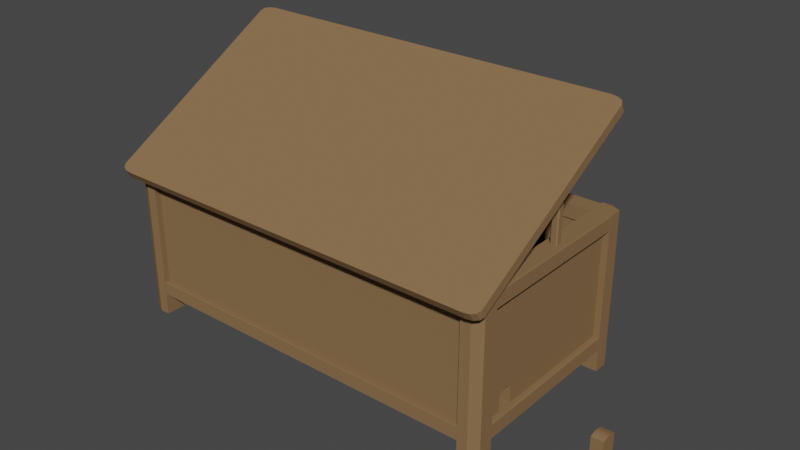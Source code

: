 # Source: chest.blend  (saved by Blender 2.83.21; exported with 4.5.12 LTS)
import bpy
from mathutils import Matrix  # noqa: F401  (used for matrix-valued properties, if any)

bpy.ops.wm.read_factory_settings(use_empty=True)
scene = bpy.context.scene
scene.name = 'Scene'

# ---- collections
col_collection = bpy.data.collections.new('Collection'); scene.collection.children.link(col_collection)

# ---- materials (node trees are filled in below, after node groups)
mat_chestmat = bpy.data.materials.new('chestMat')
mat_chestmat.use_transparent_shadow = False

# ---- material node trees
mat_chestmat.use_nodes = True; mat_chestmat.node_tree.nodes.clear()
_N = mat_chestmat.node_tree.nodes; _L = mat_chestmat.node_tree.links
n0 = _N.new('ShaderNodeBsdfPrincipled'); n0.name = 'Principled BSDF'; n0.location = (10, 300)
n0.distribution = 'GGX'
n0.subsurface_method = 'BURLEY'
n0.inputs[0].default_value = (0.2396, 0.1447, 0.07158, 1.0)
n0.inputs[3].default_value = 1.45
n0.inputs[13].default_value = 0.0
n0.inputs[27].default_value = (0.0, 0.0, 0.0, 1.0)
n0.inputs[28].default_value = 1.0
n1 = _N.new('ShaderNodeOutputMaterial'); n1.name = 'Material Output'; n1.location = (300, 300)
_L.new(n0.outputs[0], n1.inputs[0])
n1.is_active_output = True

# ---- world
world_world = bpy.data.worlds.new('World'); scene.world = world_world
world_world.use_nodes = True; world_world.node_tree.nodes.clear()
_N = world_world.node_tree.nodes; _L = world_world.node_tree.links
n0 = _N.new('ShaderNodeOutputWorld'); n0.name = 'World Output'; n0.location = (300, 300)
n1 = _N.new('ShaderNodeBackground'); n1.name = 'Background'; n1.location = (10, 300)
n1.inputs[0].default_value = (0.05088, 0.05088, 0.05088, 1.0)
_L.new(n1.outputs[0], n0.inputs[0])
n0.is_active_output = True
world_world.color = (0.05088, 0.05088, 0.05088)
world_world.use_sun_shadow = False
world_world.sun_shadow_jitter_overblur = 0.0

# ---- meshes
me_cube_003 = bpy.data.meshes.new('Cube.003')
me_cube_003.from_pydata([], [], [])
_uv = me_cube_003.uv_layers.new(name='UVMap')
_uv.uv.foreach_set('vector', [])
me_cube_003.materials.append(mat_chestmat)
me_cube_003.use_remesh_fix_poles = True
me_cube_003.use_remesh_preserve_attributes = False
me_cube_003.use_mirror_vertex_groups = False
me_cube_003.update()
me_cube_026 = bpy.data.meshes.new('Cube.026')
me_cube_026.from_pydata([(1.0, -1.0, -1.0), (0.9423, -0.8742, -0.5505), (1.0, -0.6672, 0.6428), (0.9423, -0.6672, 0.6428), (1.0, -0.6672, -0.2637), (0.9423, -0.6672, -0.2637)], [], [(5, 2, 4), (5, 3, 2), (1, 3, 5), (0, 4, 2)])
_uv = me_cube_026.uv_layers.new(name='UVMap')
_uv.uv.foreach_set('vector', [0.375, 0.9595, 0.625, 0.7835, 0.375, 0.7835, 0.375, 0.9595, 0.625, 0.9595, 0.625, 0.7835, 0.625, 0.75, 0.625, 0.7204, 0.625, 0.7204, 0.375, 0.75, 0.4013, 0.7084, 0.4337, 0.7084])
me_cube_026.materials.append(mat_chestmat)
me_cube_026.use_remesh_fix_poles = True
me_cube_026.use_remesh_preserve_attributes = False
me_cube_026.use_mirror_vertex_groups = False
me_cube_026.update()
me_cube_027 = bpy.data.meshes.new('Cube.027')
me_cube_027.from_pydata([(1.0, -0.5032, 0.6428), (0.9423, -0.5032, 0.6428), (1.0, -0.5032, -0.2637), (0.9423, -0.5032, -0.2637), (1.0, 1.0, -1.0), (0.9423, 0.8742, -0.5505), (1.0, -0.5032, 0.6428), (0.9423, -0.5032, 0.6428), (1.0, -0.5032, -0.2637), (0.9423, -0.5032, -0.2637)], [], [(2, 1, 3), (2, 0, 1), (4, 6, 8), (5, 9, 7)])
_uv = me_cube_027.uv_layers.new(name='UVMap')
_uv.uv.foreach_set('vector', [0.375, 0.4665, 0.625, 0.2905, 0.375, 0.2905, 0.375, 0.4665, 0.625, 0.4665, 0.625, 0.2905, 0.375, 0.5, 0.4337, 0.6879, 0.4013, 0.6879, 0.625, 0.5, 0.625, 0.6969, 0.625, 0.6969])
me_cube_027.materials.append(mat_chestmat)
me_cube_027.use_remesh_fix_poles = True
me_cube_027.use_remesh_preserve_attributes = False
me_cube_027.use_mirror_vertex_groups = False
me_cube_027.update()
me_cube_028 = bpy.data.meshes.new('Cube.028')
me_cube_028.from_pydata([(0.9423, 0.8742, -0.5505), (0.9423, -0.536, 0.6957), (0.9423, -0.5196, 0.6703), (0.9423, -0.5032, 0.6428), (1.0, -1.0, 6.0), (1.0, 1.0, -1.0), (1.0, 1.0, 6.0), (0.9423, 0.8742, 6.0), (0.9423, -0.8742, 6.0), (0.9423, 0.8742, -0.5505), (1.0, -0.5852, 0.7364), (0.9423, -0.5852, 0.7364), (1.0, -0.5688, 0.7311), (0.9423, -0.5688, 0.7311), (1.0, -0.5524, 0.7168), (0.9423, -0.5524, 0.7168), (1.0, -0.536, 0.6957), (0.9423, -0.536, 0.6957), (1.0, -0.5196, 0.6703), (1.0, -0.5032, 0.6428)], [], [(1, 0, 2), (0, 3, 2), (8, 7, 11), (7, 9, 17), (7, 17, 15), (7, 15, 13), (7, 13, 11), (5, 6, 19), (6, 4, 10), (16, 6, 14), (18, 19, 6), (16, 18, 6), (14, 6, 12), (12, 6, 10)])
_uv = me_cube_028.uv_layers.new(name='UVMap')
_uv.uv.foreach_set('vector', [0.625, 0.7016, 0.625, 0.5, 0.625, 0.6993, 0.625, 0.5, 0.625, 0.6969, 0.625, 0.6993, 0.625, 0.75, 0.625, 0.5, 0.625, 0.7087, 0.625, 0.5, 0.625, 0.5, 0.625, 0.7016, 0.625, 0.5, 0.625, 0.7016, 0.625, 0.704, 0.625, 0.5, 0.625, 0.704, 0.625, 0.7063, 0.625, 0.5, 0.625, 0.7063, 0.625, 0.7087, 0.375, 0.5, 0.625, 0.5, 0.4337, 0.6879, 0.625, 0.5, 0.625, 0.75, 0.437, 0.6981, 0.4356, 0.692, 0.625, 0.5, 0.4363, 0.694, 0.4347, 0.6899, 0.4337, 0.6879, 0.625, 0.5, 0.4356, 0.692, 0.4347, 0.6899, 0.625, 0.5, 0.4363, 0.694, 0.625, 0.5, 0.4368, 0.6961, 0.4368, 0.6961, 0.625, 0.5, 0.437, 0.6981])
me_cube_028.materials.append(mat_chestmat)
me_cube_028.use_remesh_fix_poles = True
me_cube_028.use_remesh_preserve_attributes = False
me_cube_028.use_mirror_vertex_groups = False
me_cube_028.update()
me_cube_029 = bpy.data.meshes.new('Cube.029')
me_cube_029.from_pydata([], [], [])
_uv = me_cube_029.uv_layers.new(name='UVMap')
_uv.uv.foreach_set('vector', [])
me_cube_029.materials.append(mat_chestmat)
me_cube_029.use_remesh_fix_poles = True
me_cube_029.use_remesh_preserve_attributes = False
me_cube_029.use_mirror_vertex_groups = False
me_cube_029.update()
me_cube_030 = bpy.data.meshes.new('Cube.030')
me_cube_030.from_pydata([(-1.0, -1.0, -1.0), (-1.0, 1.0, -1.0), (1.0, -1.0, -1.0), (1.0, 1.0, -1.0), (-0.9423, -0.8742, -0.5505), (-0.9423, 0.8742, -0.5505), (0.9423, 0.8742, -0.5505), (0.9423, -0.8742, -0.5505)], [], [(3, 0, 1), (5, 7, 6), (3, 2, 0), (5, 4, 7)])
_uv = me_cube_030.uv_layers.new(name='UVMap')
_uv.uv.foreach_set('vector', [0.375, 0.5, 0.125, 0.75, 0.125, 0.5, 0.875, 0.5, 0.625, 0.75, 0.625, 0.5, 0.375, 0.5, 0.375, 0.75, 0.125, 0.75, 0.875, 0.5, 0.875, 0.75, 0.625, 0.75])
me_cube_030.materials.append(mat_chestmat)
me_cube_030.use_remesh_fix_poles = True
me_cube_030.use_remesh_preserve_attributes = False
me_cube_030.use_mirror_vertex_groups = False
me_cube_030.update()
me_cube_031 = bpy.data.meshes.new('Cube.031')
me_cube_031.from_pydata([(1.0, -1.0, -1.0), (1.0, 1.0, -1.0), (0.9423, 0.8742, -0.5505), (0.9423, -0.8742, -0.5505), (1.0, -0.5032, -0.2637), (0.9423, -0.5032, -0.2637), (1.0, -0.6672, -0.2637), (0.9423, -0.6672, -0.2637), (1.0, -0.5688, -0.2637), (0.9423, -0.5688, -0.2637), (1.0, -0.5524, -0.2637), (0.9423, -0.5524, -0.2637), (1.0, -0.5852, -0.2637), (0.9423, -0.5852, -0.2637), (1.0, -0.5196, -0.2637), (0.9423, -0.5196, -0.2637), (1.0, -0.536, -0.2637), (0.9423, -0.536, -0.2637), (1.0, -0.6344, -0.2637), (0.9423, -0.6344, -0.2637), (1.0, -0.6016, -0.2637), (0.9423, -0.6016, -0.2637), (1.0, -0.618, -0.2637), (0.9423, -0.618, -0.2637), (1.0, -0.6508, -0.2637), (0.9423, -0.6508, -0.2637), (0.93, 0.861, -0.979), (0.93, -0.861, -0.979), (0.93, 0.861, -0.2638), (1.018, 0.861, -0.979), (1.031, 0.861, -0.966), (1.018, -0.861, -0.979), (1.031, -0.861, -0.966), (1.031, -0.861, -0.2768), (1.018, -0.861, -0.2638), (1.031, 0.861, -0.2768), (1.018, 0.861, -0.2638), (0.93, -0.861, -0.2638)], [], [(8, 0, 10), (20, 13, 21), (10, 17, 11), (14, 5, 15), (19, 22, 23), (12, 9, 13), (3, 9, 11), (8, 11, 9), (23, 20, 21), (16, 15, 17), (7, 24, 25), (25, 18, 19), (14, 16, 0), (16, 10, 0), (14, 0, 4), (1, 4, 0), (6, 0, 24), (24, 0, 18), (22, 18, 0), (22, 0, 20), (8, 12, 0), (12, 20, 0), (20, 12, 13), (10, 16, 17), (14, 4, 5), (19, 18, 22), (12, 8, 9), (25, 19, 3), (19, 23, 3), (3, 7, 25), (5, 2, 3), (11, 17, 3), (17, 15, 3), (15, 5, 3), (21, 13, 3), (13, 9, 3), (3, 23, 21), (8, 10, 11), (23, 22, 20), (16, 14, 15), (7, 6, 24), (25, 24, 18), (27, 26, 29, 31), (37, 28, 26, 27), (30, 32, 31, 29), (32, 30, 35, 33), (33, 35, 36, 34), (34, 36, 28, 37)])
_uv = me_cube_031.uv_layers.new(name='UVMap')
_uv.uv.foreach_set('vector', [0.4013, 0.6961, 0.375, 0.75, 0.4013, 0.694, 0.3415, 0.65, 0.1655, 0.625, 0.1655, 0.65, 0.3415, 0.575, 0.1655, 0.55, 0.1655, 0.575, 0.3415, 0.525, 0.1655, 0.5, 0.1655, 0.525, 0.1655, 0.7, 0.3415, 0.675, 0.1655, 0.675, 0.3415, 0.625, 0.1655, 0.6, 0.1655, 0.625, 0.625, 0.75, 0.625, 0.7063, 0.625, 0.704, 0.3415, 0.6, 0.1655, 0.575, 0.1655, 0.6, 0.1655, 0.675, 0.3415, 0.65, 0.1655, 0.65, 0.3415, 0.55, 0.1655, 0.525, 0.1655, 0.55, 0.1655, 0.75, 0.3415, 0.725, 0.1655, 0.725, 0.1655, 0.725, 0.3415, 0.7, 0.1655, 0.7, 0.4013, 0.6899, 0.4013, 0.692, 0.375, 0.75, 0.4013, 0.692, 0.4013, 0.694, 0.375, 0.75, 0.4013, 0.6899, 0.375, 0.75, 0.4013, 0.6879, 0.375, 0.5, 0.4013, 0.6879, 0.375, 0.75, 0.4013, 0.7084, 0.375, 0.75, 0.4013, 0.7063, 0.4013, 0.7063, 0.375, 0.75, 0.4013, 0.7043, 0.4013, 0.7022, 0.4013, 0.7043, 0.375, 0.75, 0.4013, 0.7022, 0.375, 0.75, 0.4013, 0.7002, 0.4013, 0.6961, 0.4013, 0.6981, 0.375, 0.75, 0.4013, 0.6981, 0.4013, 0.7002, 0.375, 0.75, 0.3415, 0.65, 0.3415, 0.625, 0.1655, 0.625, 0.3415, 0.575, 0.3415, 0.55, 0.1655, 0.55, 0.3415, 0.525, 0.3415, 0.5, 0.1655, 0.5, 0.1655, 0.7, 0.3415, 0.7, 0.3415, 0.675, 0.3415, 0.625, 0.3415, 0.6, 0.1655, 0.6, 0.625, 0.7181, 0.625, 0.7157, 0.625, 0.75, 0.625, 0.7157, 0.625, 0.7134, 0.625, 0.75, 0.625, 0.75, 0.625, 0.7204, 0.625, 0.7181, 0.625, 0.6969, 0.625, 0.5, 0.625, 0.75, 0.625, 0.704, 0.625, 0.7016, 0.625, 0.75, 0.625, 0.7016, 0.625, 0.6993, 0.625, 0.75, 0.625, 0.6993, 0.625, 0.6969, 0.625, 0.75, 0.625, 0.711, 0.625, 0.7087, 0.625, 0.75, 0.625, 0.7087, 0.625, 0.7063, 0.625, 0.75, 0.625, 0.75, 0.625, 0.7134, 0.625, 0.711, 0.3415, 0.6, 0.3415, 0.575, 0.1655, 0.575, 0.1655, 0.675, 0.3415, 0.675, 0.3415, 0.65, 0.3415, 0.55, 0.3415, 0.525, 0.1655, 0.525, 0.1655, 0.75, 0.3415, 0.75, 0.3415, 0.725, 0.1655, 0.725, 0.3415, 0.725, 0.3415, 0.7, 0.625, 0.5, 0.875, 0.5, 0.875, 0.7178, 0.625, 0.7178, 0.375, 0.25, 0.625, 0.25, 0.625, 0.5, 0.375, 0.5, 0.625, 0.7546, 0.375, 0.7546, 0.375, 0.75, 0.625, 0.75, 0.375, 0.7546, 0.625, 0.7546, 0.625, 0.9954, 0.375, 0.9954, 0.375, 0.9954, 0.625, 0.9954, 0.625, 1.0, 0.375, 1.0, 0.375, 0.5322, 0.625, 0.5322, 0.625, 0.75, 0.375, 0.75])
me_cube_031.materials.append(mat_chestmat)
me_cube_031.use_remesh_fix_poles = True
me_cube_031.use_remesh_preserve_attributes = False
me_cube_031.use_mirror_vertex_groups = False
me_cube_031.update()
me_cube_032 = bpy.data.meshes.new('Cube.032')
me_cube_032.from_pydata([(-1.0, 1.0, -1.0), (-1.0, 1.0, 6.0), (1.0, 1.0, -1.0), (1.0, 1.0, 6.0), (-0.9423, 0.8742, 6.0), (0.9423, 0.8742, 6.0), (-0.9423, 0.8742, -0.5505), (0.9423, 0.8742, -0.5505)], [], [(1, 2, 0), (4, 7, 5), (1, 3, 2), (4, 6, 7)])
_uv = me_cube_032.uv_layers.new(name='UVMap')
_uv.uv.foreach_set('vector', [0.625, 0.25, 0.375, 0.5, 0.375, 0.25, 0.625, 0.25, 0.625, 0.5, 0.625, 0.5, 0.625, 0.25, 0.625, 0.5, 0.375, 0.5, 0.625, 0.25, 0.625, 0.25, 0.625, 0.5])
me_cube_032.materials.append(mat_chestmat)
me_cube_032.use_remesh_fix_poles = True
me_cube_032.use_remesh_preserve_attributes = False
me_cube_032.use_mirror_vertex_groups = False
me_cube_032.update()
me_cube_033 = bpy.data.meshes.new('Cube.033')
me_cube_033.from_pydata([(-1.0, -1.0, -1.0), (-1.0, -1.0, 6.0), (-1.0, 1.0, -1.0), (-1.0, 1.0, 6.0), (-0.9423, -0.8742, 6.0), (-0.9423, 0.8742, 6.0), (-0.9423, -0.8742, -0.5505), (-0.9423, 0.8742, -0.5505)], [], [(1, 2, 0), (4, 7, 5), (1, 3, 2), (4, 6, 7)])
_uv = me_cube_033.uv_layers.new(name='UVMap')
_uv.uv.foreach_set('vector', [0.625, 0.0, 0.375, 0.25, 0.375, 0.0, 0.625, 0.0, 0.625, 0.25, 0.625, 0.25, 0.625, 0.0, 0.625, 0.25, 0.375, 0.25, 0.625, 0.0, 0.625, 0.0, 0.625, 0.25])
me_cube_033.materials.append(mat_chestmat)
me_cube_033.use_remesh_fix_poles = True
me_cube_033.use_remesh_preserve_attributes = False
me_cube_033.use_mirror_vertex_groups = False
me_cube_033.update()
me_cube_034 = bpy.data.meshes.new('Cube.034')
me_cube_034.from_pydata([(-1.0, -1.0, -1.0), (-1.0, -1.0, 6.0), (1.0, -1.0, -1.0), (1.0, -1.0, 6.0), (-0.9423, -0.8742, 6.0), (0.9423, -0.8742, 6.0), (-0.9423, -0.8742, -0.5505), (0.9423, -0.8742, -0.5505)], [], [(3, 0, 2), (5, 6, 4), (3, 1, 0), (5, 7, 6)])
_uv = me_cube_034.uv_layers.new(name='UVMap')
_uv.uv.foreach_set('vector', [0.625, 0.75, 0.375, 1.0, 0.375, 0.75, 0.625, 0.75, 0.625, 1.0, 0.625, 1.0, 0.625, 0.75, 0.625, 1.0, 0.375, 1.0, 0.625, 0.75, 0.625, 0.75, 0.625, 1.0])
me_cube_034.materials.append(mat_chestmat)
me_cube_034.use_remesh_fix_poles = True
me_cube_034.use_remesh_preserve_attributes = False
me_cube_034.use_mirror_vertex_groups = False
me_cube_034.update()
me_cube_035 = bpy.data.meshes.new('Cube.035')
me_cube_035.from_pydata([(-0.9981, -1.182, 5.559), (-1.067, -1.117, 5.747), (-1.032, -1.174, 5.584), (-1.057, -1.15, 5.653), (-1.067, -1.164, 6.154), (-0.9981, -1.229, 5.966), (-1.057, -1.197, 6.06), (-1.032, -1.221, 5.991), (-1.067, 0.7804, 11.23), (-0.9981, 0.8456, 11.41), (-1.057, 0.813, 11.32), (-1.032, 0.8369, 11.39), (-0.9981, 0.7987, 11.82), (-1.067, 0.7334, 11.63), (-1.032, 0.7899, 11.79), (-1.057, 0.766, 11.73), (1.067, -1.117, 5.747), (0.9981, -1.182, 5.559), (1.057, -1.15, 5.653), (1.032, -1.174, 5.584), (0.9981, -1.229, 5.966), (1.067, -1.164, 6.154), (1.032, -1.221, 5.991), (1.057, -1.197, 6.06), (0.9981, 0.8456, 11.41), (1.067, 0.7804, 11.23), (1.032, 0.8369, 11.39), (1.057, 0.813, 11.32), (1.067, 0.7334, 11.63), (0.9981, 0.7987, 11.82), (1.057, 0.766, 11.73), (1.032, 0.7899, 11.79)], [], [(17, 20, 5, 0), (25, 28, 21, 16), (28, 30, 31, 29, 12, 14, 15, 13, 4, 6, 7, 5, 20, 22, 23, 21), (1, 4, 13, 8), (9, 12, 29, 24), (0, 5, 7, 2), (2, 7, 6, 3), (3, 6, 4, 1), (12, 9, 11, 14), (14, 11, 10, 15), (15, 10, 8, 13), (28, 25, 27, 30), (30, 27, 26, 31), (31, 26, 24, 29), (20, 17, 19, 22), (22, 19, 18, 23), (23, 18, 16, 21), (8, 10, 11, 9, 24, 26, 27, 25, 16, 18, 19, 17, 0, 2, 3, 1)])
_uv = me_cube_035.uv_layers.new(name='UVMap')
_uv.uv.foreach_set('vector', [0.375, 0.758, 0.625, 0.758, 0.625, 0.992, 0.375, 0.992, 0.375, 0.508, 0.625, 0.508, 0.625, 0.742, 0.375, 0.742, 0.625, 0.508, 0.6254, 0.504, 0.6263, 0.4977, 0.633, 0.5, 0.867, 0.5, 0.707, 0.3364, 0.708, 0.332, 0.875, 0.508, 0.875, 0.742, 0.8739, 0.746, 0.871, 0.7489, 0.867, 0.75, 0.633, 0.75, 0.6263, 0.7523, 0.6254, 0.746, 0.625, 0.742, 0.375, 0.008042, 0.625, 0.008042, 0.625, 0.242, 0.375, 0.242, 0.375, 0.258, 0.625, 0.258, 0.625, 0.492, 0.375, 0.492, 0.375, 0.992, 0.625, 0.992, 0.625, 0.996, 0.375, 0.996, 0.375, 0.996, 0.625, 0.996, 0.625, 1.0, 0.375, 1.0, 0.375, 0.004021, 0.625, 0.004021, 0.625, 0.008042, 0.375, 0.008042, 0.625, 0.258, 0.375, 0.258, 0.293, 0.3364, 0.707, 0.3364, 0.707, 0.3364, 0.293, 0.3364, 0.292, 0.332, 0.708, 0.332, 0.708, 0.332, 0.292, 0.332, 0.375, 0.242, 0.625, 0.242, 0.625, 0.508, 0.375, 0.508, 0.3746, 0.504, 0.6254, 0.504, 0.6254, 0.504, 0.3746, 0.504, 0.3737, 0.4977, 0.6263, 0.4977, 0.6263, 0.4977, 0.3737, 0.4977, 0.375, 0.492, 0.625, 0.492, 0.625, 0.758, 0.375, 0.758, 0.3737, 0.7523, 0.6263, 0.7523, 0.6263, 0.7523, 0.3737, 0.7523, 0.3746, 0.746, 0.6254, 0.746, 0.6254, 0.746, 0.3746, 0.746, 0.375, 0.742, 0.625, 0.742, 0.125, 0.508, 0.292, 0.332, 0.293, 0.3364, 0.133, 0.5, 0.367, 0.5, 0.3737, 0.4977, 0.3746, 0.504, 0.375, 0.508, 0.375, 0.742, 0.3746, 0.746, 0.3737, 0.7523, 0.367, 0.75, 0.133, 0.75, 0.129, 0.7489, 0.1261, 0.746, 0.125, 0.742])
me_cube_035.materials.append(mat_chestmat)
me_cube_035.use_remesh_fix_poles = True
me_cube_035.use_remesh_preserve_attributes = False
me_cube_035.use_mirror_vertex_groups = False
me_cube_035.update()
me_cube_036 = bpy.data.meshes.new('Cube.036')
me_cube_036.from_pydata([(0.9637, 0.09762, 5.663), (0.9575, 0.11, 5.663), (0.9575, 0.11, 9.545), (0.9637, 0.09762, 9.545), (0.9575, 0.1609, 5.663), (0.9637, 0.1733, 5.663), (0.9637, 0.1733, 9.545), (0.9575, 0.1609, 9.545), (0.9953, 0.11, 5.663), (0.9891, 0.09762, 5.663), (0.9891, 0.09762, 9.545), (0.9953, 0.11, 9.545), (0.9891, 0.1733, 5.663), (0.9953, 0.1609, 5.663), (0.9953, 0.1609, 9.545), (0.9891, 0.1733, 9.545)], [], [(9, 10, 3, 0), (13, 14, 11, 8), (14, 15, 6, 7, 2, 3, 10, 11), (1, 2, 7, 4), (5, 6, 15, 12), (0, 3, 2, 1), (6, 5, 4, 7), (14, 13, 12, 15), (10, 9, 8, 11), (4, 5, 12, 13, 8, 9, 0, 1)])
_uv = me_cube_036.uv_layers.new(name='UVMap')
_uv.uv.foreach_set('vector', [0.375, 0.7908, 0.625, 0.7908, 0.625, 0.9592, 0.375, 0.9592, 0.375, 0.5408, 0.625, 0.5408, 0.625, 0.7092, 0.375, 0.7092, 0.625, 0.5408, 0.6658, 0.5, 0.8342, 0.5, 0.875, 0.5408, 0.875, 0.7092, 0.8342, 0.75, 0.6658, 0.75, 0.625, 0.7092, 0.375, 0.04081, 0.625, 0.04081, 0.625, 0.2092, 0.375, 0.2092, 0.375, 0.2908, 0.625, 0.2908, 0.625, 0.4592, 0.375, 0.4592, 0.375, 0.9592, 0.625, 0.9592, 0.625, 1.0, 0.375, 1.0, 0.625, 0.2908, 0.375, 0.2908, 0.375, 0.2092, 0.625, 0.2092, 0.625, 0.5408, 0.375, 0.5408, 0.375, 0.4592, 0.625, 0.4592, 0.625, 0.7908, 0.375, 0.7908, 0.375, 0.7092, 0.625, 0.7092, 0.125, 0.5408, 0.1658, 0.5, 0.3342, 0.5, 0.375, 0.5408, 0.375, 0.7092, 0.3342, 0.75, 0.1658, 0.75, 0.125, 0.7092])
me_cube_036.materials.append(mat_chestmat)
me_cube_036.use_remesh_fix_poles = True
me_cube_036.use_remesh_preserve_attributes = False
me_cube_036.use_mirror_vertex_groups = False
me_cube_036.update()
me_cube_037 = bpy.data.meshes.new('Cube.037')
me_cube_037.from_pydata([(0.9305, -0.86, 5.351), (-0.9305, -0.86, 5.351), (0.9305, -0.86, 6.066), (0.9305, -1.043, 5.351), (0.9305, -1.054, 5.362), (-0.9305, -1.043, 5.351), (-0.9305, -1.054, 5.362), (-0.9305, -1.054, 6.055), (-0.9305, -1.043, 6.066), (0.9305, -1.054, 6.055), (0.9305, -1.043, 6.066), (-0.9305, -0.86, 6.066), (-1.0, -1.0, 6.0), (1.0, -1.0, 6.0), (-0.9423, -0.8742, 6.0), (0.9423, -0.8742, 6.0)], [], [(1, 0, 3, 5), (11, 2, 0, 1), (0, 2, 10, 9, 4, 3), (4, 6, 5, 3), (11, 1, 5, 6, 7, 8), (6, 4, 9, 7), (7, 9, 10, 8), (8, 10, 2, 11), (13, 14, 12), (13, 15, 14)])
_uv = me_cube_037.uv_layers.new(name='UVMap')
_uv.uv.foreach_set('vector', [0.625, 0.5, 0.875, 0.5, 0.875, 0.7356, 0.625, 0.7356, 0.375, 0.25, 0.625, 0.25, 0.625, 0.5, 0.375, 0.5, 0.125, 0.5, 0.375, 0.5, 0.375, 0.7356, 0.3711, 0.75, 0.1289, 0.75, 0.125, 0.7356, 0.625, 0.7539, 0.375, 0.7539, 0.375, 0.75, 0.625, 0.75, 0.375, 0.0, 0.625, 0.0, 0.625, 0.2356, 0.6211, 0.25, 0.3789, 0.25, 0.375, 0.2356, 0.375, 0.7539, 0.625, 0.7539, 0.625, 0.9961, 0.375, 0.9961, 0.375, 0.9961, 0.625, 0.9961, 0.625, 1.0, 0.375, 1.0, 0.375, 0.5144, 0.625, 0.5144, 0.625, 0.75, 0.375, 0.75, 0.625, 0.75, 0.625, 1.0, 0.625, 1.0, 0.625, 0.75, 0.625, 0.75, 0.625, 1.0])
me_cube_037.materials.append(mat_chestmat)
me_cube_037.use_remesh_fix_poles = True
me_cube_037.use_remesh_preserve_attributes = False
me_cube_037.use_mirror_vertex_groups = False
me_cube_037.update()
me_cube_038 = bpy.data.meshes.new('Cube.038')
me_cube_038.from_pydata([(0.9305, -0.86, -0.979), (-0.9305, -0.86, -0.979), (0.9305, -0.86, -0.2638), (0.9305, -1.041, -0.979), (0.9305, -1.054, -0.966), (-0.9305, -1.041, -0.979), (-0.9305, -1.054, -0.966), (-0.9305, -1.054, -0.2768), (-0.9305, -1.041, -0.2638), (0.9305, -1.054, -0.2768), (0.9305, -1.041, -0.2638), (-0.9305, -0.86, -0.2638)], [], [(1, 0, 3, 5), (11, 2, 0, 1), (4, 6, 5, 3), (6, 4, 9, 7), (7, 9, 10, 8), (8, 10, 2, 11)])
_uv = me_cube_038.uv_layers.new(name='UVMap')
_uv.uv.foreach_set('vector', [0.625, 0.5, 0.875, 0.5, 0.875, 0.7332, 0.625, 0.7332, 0.375, 0.25, 0.625, 0.25, 0.625, 0.5, 0.375, 0.5, 0.625, 0.7546, 0.375, 0.7546, 0.375, 0.75, 0.625, 0.75, 0.375, 0.7546, 0.625, 0.7546, 0.625, 0.9954, 0.375, 0.9954, 0.375, 0.9954, 0.625, 0.9954, 0.625, 1.0, 0.375, 1.0, 0.375, 0.5168, 0.625, 0.5168, 0.625, 0.75, 0.375, 0.75])
me_cube_038.materials.append(mat_chestmat)
me_cube_038.use_remesh_fix_poles = True
me_cube_038.use_remesh_preserve_attributes = False
me_cube_038.use_mirror_vertex_groups = False
me_cube_038.update()
me_cube_039 = bpy.data.meshes.new('Cube.039')
me_cube_039.from_pydata([(-0.93, 0.861, -0.979), (-0.93, 0.861, -0.2638), (-0.93, -0.861, -0.979), (-1.018, 0.861, -0.979), (-1.031, 0.861, -0.966), (-1.018, -0.861, -0.979), (-1.031, -0.861, -0.966), (-1.031, -0.861, -0.2768), (-1.031, 0.861, -0.2768), (-1.018, -0.861, -0.2638), (-1.018, 0.861, -0.2638), (-0.93, -0.861, -0.2638)], [], [(2, 0, 1, 11), (5, 3, 0, 2), (3, 5, 6, 4), (7, 8, 4, 6), (8, 7, 9, 10), (11, 1, 10, 9)])
_uv = me_cube_039.uv_layers.new(name='UVMap')
_uv.uv.foreach_set('vector', [0.375, 0.75, 0.625, 0.75, 0.625, 1.0, 0.375, 1.0, 0.625, 0.5322, 0.875, 0.5322, 0.875, 0.75, 0.625, 0.75, 0.875, 0.5322, 0.625, 0.5322, 0.625, 0.5, 0.875, 0.5, 0.375, 0.2546, 0.625, 0.2546, 0.625, 0.4954, 0.375, 0.4954, 0.625, 0.2546, 0.375, 0.2546, 0.375, 0.25, 0.625, 0.25, 0.375, 0.5, 0.625, 0.5, 0.625, 0.7178, 0.375, 0.7178])
me_cube_039.materials.append(mat_chestmat)
me_cube_039.use_remesh_fix_poles = True
me_cube_039.use_remesh_preserve_attributes = False
me_cube_039.use_mirror_vertex_groups = False
me_cube_039.update()
me_cube_040 = bpy.data.meshes.new('Cube.040')
me_cube_040.from_pydata([(0.9305, 0.86, -0.979), (0.9305, 0.86, -0.2638), (-0.9305, 0.86, -0.979), (0.9305, 1.041, -0.979), (0.9305, 1.054, -0.966), (-0.9305, 1.041, -0.979), (-0.9305, 1.054, -0.966), (-0.9305, 1.054, -0.2768), (0.9305, 1.054, -0.2768), (-0.9305, 1.041, -0.2638), (0.9305, 1.041, -0.2638), (-0.9305, 0.86, -0.2638)], [], [(2, 0, 1, 11), (5, 3, 0, 2), (3, 5, 6, 4), (7, 8, 4, 6), (8, 7, 9, 10), (11, 1, 10, 9)])
_uv = me_cube_040.uv_layers.new(name='UVMap')
_uv.uv.foreach_set('vector', [0.375, 0.75, 0.625, 0.75, 0.625, 1.0, 0.375, 1.0, 0.625, 0.5168, 0.875, 0.5168, 0.875, 0.75, 0.625, 0.75, 0.875, 0.5168, 0.625, 0.5168, 0.625, 0.5, 0.875, 0.5, 0.375, 0.2546, 0.625, 0.2546, 0.625, 0.4954, 0.375, 0.4954, 0.625, 0.2546, 0.375, 0.2546, 0.375, 0.25, 0.625, 0.25, 0.375, 0.5, 0.625, 0.5, 0.625, 0.7332, 0.375, 0.7332])
me_cube_040.materials.append(mat_chestmat)
me_cube_040.use_remesh_fix_poles = True
me_cube_040.use_remesh_preserve_attributes = False
me_cube_040.use_mirror_vertex_groups = False
me_cube_040.update()
me_cube_041 = bpy.data.meshes.new('Cube.041')
me_cube_041.from_pydata([(0.9305, 0.86, 5.351), (0.9305, 0.86, 6.066), (-0.9305, 0.86, 5.351), (0.9305, 1.043, 5.351), (0.9305, 1.054, 5.362), (-0.9305, 1.043, 5.351), (-0.9305, 1.054, 5.362), (-0.9305, 1.054, 6.055), (0.9305, 1.054, 6.055), (-0.9305, 1.043, 6.066), (0.9305, 1.043, 6.066), (-0.9305, 0.86, 6.066), (-1.0, 1.0, 6.0), (-0.9423, 0.8742, 6.0), (0.9423, 0.8742, 6.0), (1.0, 1.0, 6.0)], [], [(2, 0, 1, 11), (5, 3, 0, 2), (3, 5, 6, 4), (7, 8, 4, 6), (8, 7, 9, 10), (11, 1, 10, 9), (12, 13, 14), (12, 14, 15)])
_uv = me_cube_041.uv_layers.new(name='UVMap')
_uv.uv.foreach_set('vector', [0.375, 0.75, 0.625, 0.75, 0.625, 1.0, 0.375, 1.0, 0.625, 0.5144, 0.875, 0.5144, 0.875, 0.75, 0.625, 0.75, 0.875, 0.5144, 0.625, 0.5144, 0.625, 0.5, 0.875, 0.5, 0.375, 0.2539, 0.625, 0.2539, 0.625, 0.4961, 0.375, 0.4961, 0.625, 0.2539, 0.375, 0.2539, 0.375, 0.25, 0.625, 0.25, 0.375, 0.5, 0.625, 0.5, 0.625, 0.7356, 0.375, 0.7356, 0.625, 0.25, 0.625, 0.25, 0.625, 0.5, 0.625, 0.25, 0.625, 0.5, 0.625, 0.5])
me_cube_041.materials.append(mat_chestmat)
me_cube_041.use_remesh_fix_poles = True
me_cube_041.use_remesh_preserve_attributes = False
me_cube_041.use_mirror_vertex_groups = False
me_cube_041.update()
me_cube_042 = bpy.data.meshes.new('Cube.042')
me_cube_042.from_pydata([(-0.93, 0.861, 5.351), (-0.93, 0.861, 6.066), (-0.93, -0.861, 5.351), (-1.02, 0.861, 5.351), (-1.031, 0.861, 5.362), (-1.02, -0.861, 5.351), (-1.031, -0.861, 5.362), (-1.031, -0.861, 6.055), (-1.031, 0.861, 6.055), (-1.02, -0.861, 6.066), (-1.02, 0.861, 6.066), (-0.93, -0.861, 6.066), (-1.0, -1.0, 6.0), (-1.0, 1.0, 6.0), (-0.9423, -0.8742, 6.0), (-0.9423, 0.8742, 6.0)], [], [(2, 0, 1, 11), (5, 3, 0, 2), (3, 5, 6, 4), (7, 8, 4, 6), (8, 7, 9, 10), (11, 1, 10, 9), (12, 15, 13), (12, 14, 15)])
_uv = me_cube_042.uv_layers.new(name='UVMap')
_uv.uv.foreach_set('vector', [0.375, 0.75, 0.625, 0.75, 0.625, 1.0, 0.375, 1.0, 0.625, 0.5276, 0.875, 0.5276, 0.875, 0.75, 0.625, 0.75, 0.875, 0.5276, 0.625, 0.5276, 0.625, 0.5, 0.875, 0.5, 0.375, 0.2539, 0.625, 0.2539, 0.625, 0.4961, 0.375, 0.4961, 0.625, 0.2539, 0.375, 0.2539, 0.375, 0.25, 0.625, 0.25, 0.375, 0.5, 0.625, 0.5, 0.625, 0.7224, 0.375, 0.7224, 0.625, 0.0, 0.625, 0.25, 0.625, 0.25, 0.625, 0.0, 0.625, 0.0, 0.625, 0.25])
me_cube_042.materials.append(mat_chestmat)
me_cube_042.use_remesh_fix_poles = True
me_cube_042.use_remesh_preserve_attributes = False
me_cube_042.use_mirror_vertex_groups = False
me_cube_042.update()
me_cube_043 = bpy.data.meshes.new('Cube.043')
me_cube_043.from_pydata([(-0.9292, 1.062, 6.1), (-0.9292, 0.8588, 6.1), (-0.9292, 1.062, -2.1), (-0.9828, 1.062, 6.1), (-1.033, 1.012, 6.1), (-0.9828, 1.062, -2.1), (-1.033, 1.012, -2.1), (-1.033, 0.8588, -2.1), (-0.9292, 0.8588, -2.1), (-1.033, 0.8588, 6.1), (-0.9305, 0.86, 5.351), (-0.9305, 1.043, 5.351), (-0.9305, 1.054, 5.362), (-0.9305, 1.054, 6.055), (-0.9305, 1.043, 6.066), (-0.9305, 0.86, 6.066), (-0.93, 0.861, 5.351), (-0.93, 0.861, 6.066), (-1.02, 0.861, 5.351), (-1.031, 0.861, 5.362), (-1.031, 0.861, 6.055), (-1.02, 0.861, 6.066), (-0.9305, 0.86, -0.979), (-0.9305, 1.041, -0.979), (-0.9305, 1.054, -0.966), (-0.9305, 1.054, -0.2768), (-0.9305, 1.041, -0.2638), (-0.9305, 0.86, -0.2638), (-0.93, 0.861, -0.979), (-0.93, 0.861, -0.2638), (-1.018, 0.861, -0.979), (-1.031, 0.861, -0.966), (-1.031, 0.861, -0.2768), (-1.018, 0.861, -0.2638)], [], [(0, 3, 4, 9, 1), (2, 0, 1, 8), (5, 3, 0, 2), (3, 5, 6, 4), (6, 5, 2, 8, 7), (7, 9, 4, 6), (8, 1, 9, 7), (14, 13, 12, 11, 10, 15), (18, 19, 20, 21, 17, 16), (26, 25, 24, 23, 22, 27), (30, 31, 32, 33, 29, 28)])
_uv = me_cube_043.uv_layers.new(name='UVMap')
_uv.uv.foreach_set('vector', [0.125, 0.5, 0.2539, 0.5, 0.375, 0.5618, 0.375, 0.75, 0.125, 0.75, 0.625, 0.5, 0.875, 0.5, 0.875, 0.75, 0.625, 0.75, 0.375, 0.3711, 0.625, 0.3711, 0.625, 0.5, 0.375, 0.5, 0.625, 0.3711, 0.375, 0.3711, 0.375, 0.25, 0.625, 0.25, 0.375, 0.06183, 0.4961, 0.0, 0.625, 0.0, 0.625, 0.25, 0.375, 0.25, 0.375, 0.5, 0.625, 0.5, 0.625, 0.6882, 0.375, 0.6882, 0.375, 0.75, 0.625, 0.75, 0.625, 1.0, 0.375, 1.0, 0.375, 0.0144, 0.3789, 0.0, 0.6211, 0.0, 0.625, 0.0144, 0.625, 0.25, 0.375, 0.25, 0.125, 0.5276, 0.1289, 0.5, 0.3711, 0.5, 0.375, 0.5276, 0.375, 0.75, 0.125, 0.75, 0.375, 0.01677, 0.3796, 0.0, 0.6204, 0.0, 0.625, 0.01677, 0.625, 0.25, 0.375, 0.25, 0.125, 0.5322, 0.1296, 0.5, 0.3704, 0.5, 0.375, 0.5322, 0.375, 0.75, 0.125, 0.75])
me_cube_043.materials.append(mat_chestmat)
me_cube_043.use_remesh_fix_poles = True
me_cube_043.use_remesh_preserve_attributes = False
me_cube_043.use_mirror_vertex_groups = False
me_cube_043.update()
me_cube_044 = bpy.data.meshes.new('Cube.044')
me_cube_044.from_pydata([(-0.9292, -0.8588, 6.1), (-0.9292, -0.8588, -2.1), (-0.9292, -1.062, 6.1), (-0.9292, -1.062, -2.1), (-1.033, -0.8588, 6.1), (-1.033, -0.8588, -2.1), (-1.033, -1.012, 6.1), (-0.9828, -1.062, 6.1), (-0.9828, -1.062, -2.1), (-1.033, -1.012, -2.1), (-0.93, -0.861, 5.351), (-1.02, -0.861, 5.351), (-1.031, -0.861, 5.362), (-1.031, -0.861, 6.055), (-1.02, -0.861, 6.066), (-0.93, -0.861, 6.066), (-0.9305, -0.86, -0.979), (-0.9305, -1.041, -0.979), (-0.9305, -1.054, -0.966), (-0.9305, -1.054, -0.2768), (-0.9305, -1.041, -0.2638), (-0.9305, -0.86, -0.2638), (-0.93, -0.861, -0.979), (-1.018, -0.861, -0.979), (-1.031, -0.861, -0.966), (-1.031, -0.861, -0.2768), (-1.018, -0.861, -0.2638), (-0.93, -0.861, -0.2638)], [], [(0, 4, 6, 7, 2), (5, 4, 0, 1), (3, 2, 7, 8), (5, 1, 3, 8, 9), (9, 6, 4, 5), (1, 0, 2, 3), (8, 7, 6, 9), (14, 13, 12, 11, 10, 15), (21, 16, 17, 18, 19, 20), (26, 25, 24, 23, 22, 27)])
_uv = me_cube_044.uv_layers.new(name='UVMap')
_uv.uv.foreach_set('vector', [0.125, 0.5, 0.375, 0.5, 0.375, 0.6882, 0.2539, 0.75, 0.125, 0.75, 0.375, 0.25, 0.625, 0.25, 0.625, 0.5, 0.375, 0.5, 0.375, 0.75, 0.625, 0.75, 0.625, 0.8789, 0.375, 0.8789, 0.375, 0.0, 0.625, 0.0, 0.625, 0.25, 0.4961, 0.25, 0.375, 0.1882, 0.375, 0.5618, 0.625, 0.5618, 0.625, 0.75, 0.375, 0.75, 0.625, 0.5, 0.875, 0.5, 0.875, 0.75, 0.625, 0.75, 0.375, 0.8789, 0.625, 0.8789, 0.625, 1.0, 0.375, 1.0, 0.375, 0.02764, 0.3789, 0.0, 0.6211, 0.0, 0.625, 0.02764, 0.625, 0.25, 0.375, 0.25, 0.375, 0.0, 0.625, 0.0, 0.625, 0.2332, 0.6204, 0.25, 0.3796, 0.25, 0.375, 0.2332, 0.375, 0.0322, 0.3796, 0.0, 0.6204, 0.0, 0.625, 0.0322, 0.625, 0.25, 0.375, 0.25])
me_cube_044.materials.append(mat_chestmat)
me_cube_044.use_remesh_fix_poles = True
me_cube_044.use_remesh_preserve_attributes = False
me_cube_044.use_mirror_vertex_groups = False
me_cube_044.update()
me_cube_045 = bpy.data.meshes.new('Cube.045')
me_cube_045.from_pydata([(0.93, 0.861, 5.351), (0.93, -0.861, 5.351), (0.93, 0.861, 6.066), (1.02, 0.861, 5.351), (1.031, 0.861, 5.362), (1.02, -0.861, 5.351), (1.031, -0.861, 5.362), (1.031, -0.861, 6.055), (1.02, -0.861, 6.066), (1.031, 0.861, 6.055), (1.02, 0.861, 6.066), (0.93, -0.861, 6.066), (1.0, -1.0, 6.0), (0.9423, 0.8742, 6.0), (0.9423, -0.8742, 6.0), (1.0, 1.0, 6.0)], [], [(1, 0, 3, 5), (11, 2, 0, 1), (4, 6, 5, 3), (6, 4, 9, 7), (7, 9, 10, 8), (8, 10, 2, 11), (15, 13, 14), (15, 14, 12)])
_uv = me_cube_045.uv_layers.new(name='UVMap')
_uv.uv.foreach_set('vector', [0.625, 0.5, 0.875, 0.5, 0.875, 0.7224, 0.625, 0.7224, 0.375, 0.25, 0.625, 0.25, 0.625, 0.5, 0.375, 0.5, 0.625, 0.7539, 0.375, 0.7539, 0.375, 0.75, 0.625, 0.75, 0.375, 0.7539, 0.625, 0.7539, 0.625, 0.9961, 0.375, 0.9961, 0.375, 0.9961, 0.625, 0.9961, 0.625, 1.0, 0.375, 1.0, 0.375, 0.5276, 0.625, 0.5276, 0.625, 0.75, 0.375, 0.75, 0.625, 0.5, 0.625, 0.5, 0.625, 0.75, 0.625, 0.5, 0.625, 0.75, 0.625, 0.75])
me_cube_045.materials.append(mat_chestmat)
me_cube_045.use_remesh_fix_poles = True
me_cube_045.use_remesh_preserve_attributes = False
me_cube_045.use_mirror_vertex_groups = False
me_cube_045.update()
me_cube_046 = bpy.data.meshes.new('Cube.046')
me_cube_046.from_pydata([(1.033, 0.8588, 6.1), (0.9292, 0.8588, 6.1), (1.033, 0.8588, -2.1), (1.033, 1.012, 6.1), (0.9828, 1.062, 6.1), (1.033, 1.012, -2.1), (0.9828, 1.062, -2.1), (0.9292, 1.062, -2.1), (0.9292, 1.062, 6.1), (0.9292, 0.8588, -2.1), (0.9305, 0.86, 5.351), (0.9305, 0.86, 6.066), (0.9305, 1.043, 5.351), (0.9305, 1.054, 5.362), (0.9305, 1.054, 6.055), (0.9305, 1.043, 6.066), (0.93, 0.861, 5.351), (0.93, 0.861, 6.066), (1.02, 0.861, 5.351), (1.031, 0.861, 5.362), (1.031, 0.861, 6.055), (1.02, 0.861, 6.066), (0.9305, 0.86, -0.979), (0.9305, 0.86, -0.2638), (0.9305, 1.041, -0.979), (0.9305, 1.054, -0.966), (0.9305, 1.054, -0.2768), (0.9305, 1.041, -0.2638), (0.93, 0.861, -0.979), (0.93, 0.861, -0.2638), (1.018, 0.861, -0.979), (1.031, 0.861, -0.966), (1.031, 0.861, -0.2768), (1.018, 0.861, -0.2638)], [], [(2, 0, 1, 9), (3, 4, 8, 1, 0), (5, 3, 0, 2), (3, 5, 6, 4), (7, 6, 5, 2, 9), (7, 8, 4, 6), (9, 1, 8, 7), (12, 13, 14, 15, 11, 10), (16, 17, 21, 20, 19, 18), (24, 25, 26, 27, 23, 22), (28, 29, 33, 32, 31, 30)])
_uv = me_cube_046.uv_layers.new(name='UVMap')
_uv.uv.foreach_set('vector', [0.375, 0.75, 0.625, 0.75, 0.625, 1.0, 0.375, 1.0, 0.125, 0.5618, 0.2461, 0.5, 0.375, 0.5, 0.375, 0.75, 0.125, 0.75, 0.625, 0.5618, 0.875, 0.5618, 0.875, 0.75, 0.625, 0.75, 0.875, 0.5618, 0.625, 0.5618, 0.625, 0.5, 0.875, 0.5, 0.375, 0.0, 0.5039, 0.0, 0.625, 0.06183, 0.625, 0.25, 0.375, 0.25, 0.375, 0.25, 0.625, 0.25, 0.625, 0.3789, 0.375, 0.3789, 0.375, 0.5, 0.625, 0.5, 0.625, 0.75, 0.375, 0.75, 0.125, 0.5144, 0.1289, 0.5, 0.3711, 0.5, 0.375, 0.5144, 0.375, 0.75, 0.125, 0.75, 0.125, 0.5, 0.375, 0.5, 0.375, 0.7224, 0.3711, 0.75, 0.1289, 0.75, 0.125, 0.7224, 0.125, 0.5168, 0.1296, 0.5, 0.3704, 0.5, 0.375, 0.5168, 0.375, 0.75, 0.125, 0.75, 0.125, 0.5, 0.375, 0.5, 0.375, 0.7178, 0.3704, 0.75, 0.1296, 0.75, 0.125, 0.7178])
me_cube_046.materials.append(mat_chestmat)
me_cube_046.use_remesh_fix_poles = True
me_cube_046.use_remesh_preserve_attributes = False
me_cube_046.use_mirror_vertex_groups = False
me_cube_046.update()
me_cube_047 = bpy.data.meshes.new('Cube.047')
me_cube_047.from_pydata([(1.033, -0.8588, 6.1), (1.033, -0.8588, -2.1), (0.9292, -0.8588, 6.1), (1.033, -1.012, 6.1), (0.9828, -1.062, 6.1), (1.033, -1.012, -2.1), (0.9828, -1.062, -2.1), (0.9292, -1.062, -2.1), (0.9292, -1.062, 6.1), (0.9292, -0.8588, -2.1), (0.93, -0.861, 5.351), (1.02, -0.861, 5.351), (1.031, -0.861, 5.362), (1.031, -0.861, 6.055), (1.02, -0.861, 6.066), (0.93, -0.861, 6.066), (0.9305, -0.86, -0.979), (0.9305, -0.86, -0.2638), (0.9305, -1.041, -0.979), (0.9305, -1.054, -0.966), (0.9305, -1.054, -0.2768), (0.9305, -1.041, -0.2638), (0.93, -0.861, -0.979), (1.018, -0.861, -0.979), (1.031, -0.861, -0.966), (1.031, -0.861, -0.2768), (1.018, -0.861, -0.2638), (0.93, -0.861, -0.2638)], [], [(1, 0, 3, 5), (9, 2, 0, 1), (0, 2, 8, 4, 3), (4, 6, 5, 3), (9, 1, 5, 6, 7), (6, 4, 8, 7), (7, 8, 2, 9), (15, 10, 11, 12, 13, 14), (16, 17, 21, 20, 19, 18), (27, 22, 23, 24, 25, 26)])
_uv = me_cube_047.uv_layers.new(name='UVMap')
_uv.uv.foreach_set('vector', [0.625, 0.5, 0.875, 0.5, 0.875, 0.6882, 0.625, 0.6882, 0.375, 0.25, 0.625, 0.25, 0.625, 0.5, 0.375, 0.5, 0.125, 0.5, 0.375, 0.5, 0.375, 0.75, 0.2461, 0.75, 0.125, 0.6882, 0.625, 0.8711, 0.375, 0.8711, 0.375, 0.75, 0.625, 0.75, 0.375, 0.0, 0.625, 0.0, 0.625, 0.1882, 0.5039, 0.25, 0.375, 0.25, 0.375, 0.8711, 0.625, 0.8711, 0.625, 1.0, 0.375, 1.0, 0.375, 0.5, 0.625, 0.5, 0.625, 0.75, 0.375, 0.75, 0.375, 0.0, 0.625, 0.0, 0.625, 0.2224, 0.6211, 0.25, 0.3789, 0.25, 0.375, 0.2224, 0.125, 0.5, 0.375, 0.5, 0.375, 0.7332, 0.3704, 0.75, 0.1296, 0.75, 0.125, 0.7332, 0.375, 0.0, 0.625, 0.0, 0.625, 0.2178, 0.6204, 0.25, 0.3796, 0.25, 0.375, 0.2178])
me_cube_047.materials.append(mat_chestmat)
me_cube_047.use_remesh_fix_poles = True
me_cube_047.use_remesh_preserve_attributes = False
me_cube_047.use_mirror_vertex_groups = False
me_cube_047.update()
me_cube_048 = bpy.data.meshes.new('Cube.048')
me_cube_048.from_pydata([(1.44, -0.6672, -0.2637), (1.44, -0.6672, 0.6428), (1.44, -0.5032, -0.2637), (1.44, -0.5032, 0.6428), (1.499, -0.6672, -0.2637), (1.499, -0.6672, 0.6428), (1.499, -0.5032, -0.2637), (1.499, -0.5032, 0.6428), (1.44, -0.5196, -0.2637), (1.44, -0.536, -0.2637), (1.44, -0.5524, -0.2637), (1.44, -0.5688, -0.2637), (1.44, -0.5852, -0.2637), (1.44, -0.6016, -0.2637), (1.44, -0.618, -0.2637), (1.44, -0.6344, -0.2637), (1.44, -0.6508, -0.2637), (1.44, -0.6508, 0.6703), (1.44, -0.6344, 0.6957), (1.44, -0.618, 0.7168), (1.44, -0.6016, 0.7311), (1.44, -0.5852, 0.7364), (1.44, -0.5688, 0.7311), (1.44, -0.5524, 0.7168), (1.44, -0.536, 0.6957), (1.44, -0.5196, 0.6703), (1.499, -0.6508, -0.2637), (1.499, -0.6344, -0.2637), (1.499, -0.618, -0.2637), (1.499, -0.6016, -0.2637), (1.499, -0.5852, -0.2637), (1.499, -0.5688, -0.2637), (1.499, -0.5524, -0.2637), (1.499, -0.536, -0.2637), (1.499, -0.5196, -0.2637), (1.499, -0.5196, 0.6703), (1.499, -0.536, 0.6957), (1.499, -0.5524, 0.7168), (1.499, -0.5688, 0.7311), (1.499, -0.5852, 0.7364), (1.499, -0.6016, 0.7311), (1.499, -0.618, 0.7168), (1.499, -0.6344, 0.6957), (1.499, -0.6508, 0.6703)], [], [(8, 25, 3, 2), (2, 3, 7, 6), (26, 43, 5, 4), (4, 5, 1, 0), (16, 26, 4, 0), (43, 17, 1, 5), (7, 3, 25, 35), (35, 25, 24, 36), (36, 24, 23, 37), (37, 23, 22, 38), (38, 22, 21, 39), (39, 21, 20, 40), (40, 20, 19, 41), (41, 19, 18, 42), (42, 18, 17, 43), (2, 6, 34, 8), (8, 34, 33, 9), (9, 33, 32, 10), (10, 32, 31, 11), (11, 31, 30, 12), (12, 30, 29, 13), (13, 29, 28, 14), (14, 28, 27, 15), (15, 27, 26, 16), (6, 7, 35, 34), (34, 35, 36, 33), (33, 36, 37, 32), (32, 37, 38, 31), (31, 38, 39, 30), (30, 39, 40, 29), (29, 40, 41, 28), (28, 41, 42, 27), (27, 42, 43, 26), (0, 1, 17, 16), (16, 17, 18, 15), (15, 18, 19, 14), (14, 19, 20, 13), (13, 20, 21, 12), (12, 21, 22, 11), (11, 22, 23, 10), (10, 23, 24, 9), (9, 24, 25, 8)])
_uv = me_cube_048.uv_layers.new(name='UVMap')
_uv.uv.foreach_set('vector', [0.375, 0.225, 0.625, 0.225, 0.625, 0.25, 0.375, 0.25, 0.375, 0.25, 0.625, 0.25, 0.625, 0.5, 0.375, 0.5, 0.375, 0.725, 0.625, 0.725, 0.625, 0.75, 0.375, 0.75, 0.375, 0.75, 0.625, 0.75, 0.625, 1.0, 0.375, 1.0, 0.125, 0.725, 0.375, 0.725, 0.375, 0.75, 0.125, 0.75, 0.625, 0.725, 0.875, 0.725, 0.875, 0.75, 0.625, 0.75, 0.625, 0.5, 0.875, 0.5, 0.875, 0.525, 0.625, 0.525, 0.625, 0.525, 0.875, 0.525, 0.875, 0.55, 0.625, 0.55, 0.625, 0.55, 0.875, 0.55, 0.875, 0.575, 0.625, 0.575, 0.625, 0.575, 0.875, 0.575, 0.875, 0.6, 0.625, 0.6, 0.625, 0.6, 0.875, 0.6, 0.875, 0.625, 0.625, 0.625, 0.625, 0.625, 0.875, 0.625, 0.875, 0.65, 0.625, 0.65, 0.625, 0.65, 0.875, 0.65, 0.875, 0.675, 0.625, 0.675, 0.625, 0.675, 0.875, 0.675, 0.875, 0.7, 0.625, 0.7, 0.625, 0.7, 0.875, 0.7, 0.875, 0.725, 0.625, 0.725, 0.125, 0.5, 0.375, 0.5, 0.375, 0.525, 0.125, 0.525, 0.125, 0.525, 0.375, 0.525, 0.375, 0.55, 0.125, 0.55, 0.125, 0.55, 0.375, 0.55, 0.375, 0.575, 0.125, 0.575, 0.125, 0.575, 0.375, 0.575, 0.375, 0.6, 0.125, 0.6, 0.125, 0.6, 0.375, 0.6, 0.375, 0.625, 0.125, 0.625, 0.125, 0.625, 0.375, 0.625, 0.375, 0.65, 0.125, 0.65, 0.125, 0.65, 0.375, 0.65, 0.375, 0.675, 0.125, 0.675, 0.125, 0.675, 0.375, 0.675, 0.375, 0.7, 0.125, 0.7, 0.125, 0.7, 0.375, 0.7, 0.375, 0.725, 0.125, 0.725, 0.375, 0.5, 0.625, 0.5, 0.625, 0.525, 0.375, 0.525, 0.375, 0.525, 0.625, 0.525, 0.625, 0.55, 0.375, 0.55, 0.375, 0.55, 0.625, 0.55, 0.625, 0.575, 0.375, 0.575, 0.375, 0.575, 0.625, 0.575, 0.625, 0.6, 0.375, 0.6, 0.375, 0.6, 0.625, 0.6, 0.625, 0.625, 0.375, 0.625, 0.375, 0.625, 0.625, 0.625, 0.625, 0.65, 0.375, 0.65, 0.375, 0.65, 0.625, 0.65, 0.625, 0.675, 0.375, 0.675, 0.375, 0.675, 0.625, 0.675, 0.625, 0.7, 0.375, 0.7, 0.375, 0.7, 0.625, 0.7, 0.625, 0.725, 0.375, 0.725, 0.375, 0.0, 0.625, 0.0, 0.625, 0.025, 0.375, 0.025, 0.375, 0.025, 0.625, 0.025, 0.625, 0.05, 0.375, 0.05, 0.375, 0.05, 0.625, 0.05, 0.625, 0.075, 0.375, 0.075, 0.375, 0.075, 0.625, 0.075, 0.625, 0.1, 0.375, 0.1, 0.375, 0.1, 0.625, 0.1, 0.625, 0.125, 0.375, 0.125, 0.375, 0.125, 0.625, 0.125, 0.625, 0.15, 0.375, 0.15, 0.375, 0.15, 0.625, 0.15, 0.625, 0.175, 0.375, 0.175, 0.375, 0.175, 0.625, 0.175, 0.625, 0.2, 0.375, 0.2, 0.375, 0.2, 0.625, 0.2, 0.625, 0.225, 0.375, 0.225])
me_cube_048.materials.append(mat_chestmat)
me_cube_048.use_remesh_fix_poles = True
me_cube_048.use_remesh_preserve_attributes = False
me_cube_048.use_mirror_vertex_groups = False
me_cube_048.update()
me_cube_049 = bpy.data.meshes.new('Cube.049')
me_cube_049.from_pydata([(1.0, -1.0, -1.0), (1.0, -1.0, 6.0), (0.9423, -0.8742, 6.0), (0.9423, -0.8742, -0.5505), (1.0, -0.6672, 0.6428), (0.9423, -0.6672, 0.6428)], [], [(5, 3, 2), (1, 0, 4)])
_uv = me_cube_049.uv_layers.new(name='UVMap')
_uv.uv.foreach_set('vector', [0.625, 0.7204, 0.625, 0.75, 0.625, 0.75, 0.625, 0.75, 0.375, 0.75, 0.4337, 0.7084])
me_cube_049.materials.append(mat_chestmat)
me_cube_049.use_remesh_fix_poles = True
me_cube_049.use_remesh_preserve_attributes = False
me_cube_049.use_mirror_vertex_groups = False
me_cube_049.update()
me_cube_050 = bpy.data.meshes.new('Cube.050')
me_cube_050.from_pydata([(1.0, -1.0, 6.0), (0.9423, -0.8742, 6.0), (1.0, -0.5852, 0.7364), (0.9423, -0.5852, 0.7364), (1.0, -0.6016, 0.7311), (0.9423, -0.6016, 0.7311), (1.0, -0.618, 0.7168), (0.9423, -0.618, 0.7168), (1.0, -0.6344, 0.6957), (0.9423, -0.6344, 0.6957), (1.0, -0.6508, 0.6703), (0.9423, -0.6508, 0.6703), (1.0, -0.6672, 0.6428), (0.9423, -0.6672, 0.6428)], [], [(1, 3, 5), (0, 4, 2), (11, 13, 1), (9, 11, 1), (7, 9, 1), (5, 7, 1), (0, 12, 10), (0, 10, 8), (0, 8, 6), (0, 6, 4)])
_uv = me_cube_050.uv_layers.new(name='UVMap')
_uv.uv.foreach_set('vector', [0.625, 0.75, 0.625, 0.7087, 0.625, 0.711, 0.625, 0.75, 0.4368, 0.7002, 0.437, 0.6981, 0.625, 0.7181, 0.625, 0.7204, 0.625, 0.75, 0.625, 0.7157, 0.625, 0.7181, 0.625, 0.75, 0.625, 0.7134, 0.625, 0.7157, 0.625, 0.75, 0.625, 0.711, 0.625, 0.7134, 0.625, 0.75, 0.625, 0.75, 0.4337, 0.7084, 0.4347, 0.7063, 0.625, 0.75, 0.4347, 0.7063, 0.4356, 0.7043, 0.625, 0.75, 0.4356, 0.7043, 0.4363, 0.7022, 0.625, 0.75, 0.4363, 0.7022, 0.4368, 0.7002])
me_cube_050.materials.append(mat_chestmat)
me_cube_050.use_remesh_fix_poles = True
me_cube_050.use_remesh_preserve_attributes = False
me_cube_050.use_mirror_vertex_groups = False
me_cube_050.update()
me_cube_051 = bpy.data.meshes.new('Cube.051')
me_cube_051.from_pydata([(1.0, -0.5852, 0.7364), (0.9423, -0.5852, 0.7364), (1.0, -0.5688, 0.7311), (0.9423, -0.5688, 0.7311), (1.0, -0.6016, 0.7311), (0.9423, -0.6016, 0.7311), (1.0, -0.618, 0.7168), (0.9423, -0.618, 0.7168), (1.0, -0.5524, 0.7168), (0.9423, -0.5524, 0.7168), (1.0, -0.536, 0.6957), (0.9423, -0.536, 0.6957), (1.0, -0.6344, 0.6957), (0.9423, -0.6344, 0.6957), (1.0, -0.6508, 0.6703), (0.9423, -0.6508, 0.6703), (1.0, -0.5196, 0.6703), (0.9423, -0.5196, 0.6703), (1.0, -0.6672, 0.6428), (0.9423, -0.6672, 0.6428), (1.0, -0.5032, 0.6428), (0.9423, -0.5032, 0.6428)], [], [(17, 20, 16), (19, 14, 18), (11, 16, 10), (9, 10, 8), (1, 2, 0), (3, 8, 2), (15, 12, 14), (5, 0, 4), (13, 6, 12), (7, 4, 6), (17, 21, 20), (19, 15, 14), (11, 17, 16), (9, 11, 10), (1, 3, 2), (3, 9, 8), (15, 13, 12), (5, 1, 0), (13, 7, 6), (7, 5, 4)])
_uv = me_cube_051.uv_layers.new(name='UVMap')
_uv.uv.foreach_set('vector', [0.8345, 0.525, 0.6585, 0.5, 0.6585, 0.525, 0.8345, 0.75, 0.6585, 0.725, 0.6585, 0.75, 0.8345, 0.55, 0.6585, 0.525, 0.6585, 0.55, 0.8345, 0.575, 0.6585, 0.55, 0.6585, 0.575, 0.8345, 0.625, 0.6585, 0.6, 0.6585, 0.625, 0.8345, 0.6, 0.6585, 0.575, 0.6585, 0.6, 0.8345, 0.725, 0.6585, 0.7, 0.6585, 0.725, 0.8345, 0.65, 0.6585, 0.625, 0.6585, 0.65, 0.8345, 0.7, 0.6585, 0.675, 0.6585, 0.7, 0.8345, 0.675, 0.6585, 0.65, 0.6585, 0.675, 0.8345, 0.525, 0.8345, 0.5, 0.6585, 0.5, 0.8345, 0.75, 0.8345, 0.725, 0.6585, 0.725, 0.8345, 0.55, 0.8345, 0.525, 0.6585, 0.525, 0.8345, 0.575, 0.8345, 0.55, 0.6585, 0.55, 0.8345, 0.625, 0.8345, 0.6, 0.6585, 0.6, 0.8345, 0.6, 0.8345, 0.575, 0.6585, 0.575, 0.8345, 0.725, 0.8345, 0.7, 0.6585, 0.7, 0.8345, 0.65, 0.8345, 0.625, 0.6585, 0.625, 0.8345, 0.7, 0.8345, 0.675, 0.6585, 0.675, 0.8345, 0.675, 0.8345, 0.65, 0.6585, 0.65])
me_cube_051.materials.append(mat_chestmat)
me_cube_051.use_remesh_fix_poles = True
me_cube_051.use_remesh_preserve_attributes = False
me_cube_051.use_mirror_vertex_groups = False
me_cube_051.update()

# ---- objects
ob_cube = bpy.data.objects.new('Cube', me_cube_003)
ob_cube_025 = bpy.data.objects.new('Cube.025', me_cube_026)
ob_cube_026 = bpy.data.objects.new('Cube.026', me_cube_027)
ob_cube_027 = bpy.data.objects.new('Cube.027', me_cube_028)
ob_cube_028 = bpy.data.objects.new('Cube.028', me_cube_029)
ob_cube_029 = bpy.data.objects.new('Cube.029', me_cube_030)
ob_cube_030 = bpy.data.objects.new('Cube.030', me_cube_031)
ob_cube_031 = bpy.data.objects.new('Cube.031', me_cube_032)
ob_cube_032 = bpy.data.objects.new('Cube.032', me_cube_033)
ob_cube_033 = bpy.data.objects.new('Cube.033', me_cube_034)
ob_cube_034 = bpy.data.objects.new('Cube.034', me_cube_035)
ob_cube_035 = bpy.data.objects.new('Cube.035', me_cube_036)
ob_cube_036 = bpy.data.objects.new('Cube.036', me_cube_037)
ob_cube_037 = bpy.data.objects.new('Cube.037', me_cube_038)
ob_cube_038 = bpy.data.objects.new('Cube.038', me_cube_039)
ob_cube_039 = bpy.data.objects.new('Cube.039', me_cube_040)
ob_cube_040 = bpy.data.objects.new('Cube.040', me_cube_041)
ob_cube_041 = bpy.data.objects.new('Cube.041', me_cube_042)
ob_cube_042 = bpy.data.objects.new('Cube.042', me_cube_043)
ob_cube_043 = bpy.data.objects.new('Cube.043', me_cube_044)
ob_cube_044 = bpy.data.objects.new('Cube.044', me_cube_045)
ob_cube_045 = bpy.data.objects.new('Cube.045', me_cube_046)
ob_cube_046 = bpy.data.objects.new('Cube.046', me_cube_047)
ob_cube_047 = bpy.data.objects.new('Cube.047', me_cube_048)
ob_cube_048 = bpy.data.objects.new('Cube.048', me_cube_049)
ob_cube_049 = bpy.data.objects.new('Cube.049', me_cube_050)
ob_cube_050 = bpy.data.objects.new('Cube.050', me_cube_051)

# ---- transforms, parenting, visibility, modifiers, constraints
ob_cube.location = (0.0, 0.0, 0.0)
ob_cube.scale = (10.0, 5.0, 1.0)
ob_cube.lineart.crease_threshold = 0.0
ob_cube_025.location = (0.0, 0.0, 0.0)
ob_cube_025.scale = (10.0, 5.0, 1.0)
ob_cube_025.lineart.crease_threshold = 0.0
ob_cube_026.location = (0.0, 0.0, 0.0)
ob_cube_026.scale = (10.0, 5.0, 1.0)
ob_cube_026.lineart.crease_threshold = 0.0
ob_cube_027.location = (0.0, 0.0, 0.0)
ob_cube_027.scale = (10.0, 5.0, 1.0)
ob_cube_027.lineart.crease_threshold = 0.0
ob_cube_028.location = (0.0, 0.0, 0.0)
ob_cube_028.scale = (10.0, 5.0, 1.0)
ob_cube_028.lineart.crease_threshold = 0.0
ob_cube_029.location = (0.0, 0.0, 0.0)
ob_cube_029.scale = (10.0, 5.0, 1.0)
ob_cube_029.lineart.crease_threshold = 0.0
ob_cube_030.location = (0.0, 0.0, 0.0)
ob_cube_030.scale = (10.0, 5.0, 1.0)
ob_cube_030.lineart.crease_threshold = 0.0
ob_cube_031.location = (0.0, 0.0, 0.0)
ob_cube_031.scale = (10.0, 5.0, 1.0)
ob_cube_031.lineart.crease_threshold = 0.0
ob_cube_032.location = (0.0, 0.0, 0.0)
ob_cube_032.scale = (10.0, 5.0, 1.0)
ob_cube_032.lineart.crease_threshold = 0.0
ob_cube_033.location = (0.0, 0.0, 0.0)
ob_cube_033.scale = (10.0, 5.0, 1.0)
ob_cube_033.lineart.crease_threshold = 0.0
ob_cube_034.location = (0.0, 0.0, 0.0)
ob_cube_034.scale = (10.0, 5.0, 1.0)
ob_cube_034.lineart.crease_threshold = 0.0
ob_cube_035.location = (0.0, 0.0, 0.0)
ob_cube_035.scale = (10.0, 5.0, 1.0)
ob_cube_035.lineart.crease_threshold = 0.0
ob_cube_036.location = (0.0, 0.0, 0.0)
ob_cube_036.scale = (10.0, 5.0, 1.0)
ob_cube_036.lineart.crease_threshold = 0.0
ob_cube_037.location = (0.0, 0.0, 0.0)
ob_cube_037.scale = (10.0, 5.0, 1.0)
ob_cube_037.lineart.crease_threshold = 0.0
ob_cube_038.location = (0.0, 0.0, 0.0)
ob_cube_038.scale = (10.0, 5.0, 1.0)
ob_cube_038.lineart.crease_threshold = 0.0
ob_cube_039.location = (0.0, 0.0, 0.0)
ob_cube_039.scale = (10.0, 5.0, 1.0)
ob_cube_039.lineart.crease_threshold = 0.0
ob_cube_040.location = (0.0, 0.0, 0.0)
ob_cube_040.scale = (10.0, 5.0, 1.0)
ob_cube_040.lineart.crease_threshold = 0.0
ob_cube_041.location = (0.0, 0.0, 0.0)
ob_cube_041.scale = (10.0, 5.0, 1.0)
ob_cube_041.lineart.crease_threshold = 0.0
ob_cube_042.location = (0.0, 0.0, 0.0)
ob_cube_042.scale = (10.0, 5.0, 1.0)
ob_cube_042.lineart.crease_threshold = 0.0
ob_cube_043.location = (0.0, 0.0, 0.0)
ob_cube_043.scale = (10.0, 5.0, 1.0)
ob_cube_043.lineart.crease_threshold = 0.0
ob_cube_044.location = (0.0, 0.0, 0.0)
ob_cube_044.scale = (10.0, 5.0, 1.0)
ob_cube_044.lineart.crease_threshold = 0.0
ob_cube_045.location = (0.0, 0.0, 0.0)
ob_cube_045.scale = (10.0, 5.0, 1.0)
ob_cube_045.lineart.crease_threshold = 0.0
ob_cube_046.location = (0.0, 0.0, 0.0)
ob_cube_046.scale = (10.0, 5.0, 1.0)
ob_cube_046.lineart.crease_threshold = 0.0
ob_cube_047.location = (0.0, 0.0, 0.0)
ob_cube_047.scale = (10.0, 5.0, 1.0)
ob_cube_047.lineart.crease_threshold = 0.0
ob_cube_048.location = (0.0, 0.0, 0.0)
ob_cube_048.scale = (10.0, 5.0, 1.0)
ob_cube_048.lineart.crease_threshold = 0.0
ob_cube_049.location = (0.0, 0.0, 0.0)
ob_cube_049.scale = (10.0, 5.0, 1.0)
ob_cube_049.lineart.crease_threshold = 0.0
ob_cube_050.location = (0.0, 0.0, 0.0)
ob_cube_050.scale = (10.0, 5.0, 1.0)
ob_cube_050.lineart.crease_threshold = 0.0

# ---- collection membership
col_collection.objects.link(ob_cube)
col_collection.objects.link(ob_cube_025)
col_collection.objects.link(ob_cube_026)
col_collection.objects.link(ob_cube_027)
col_collection.objects.link(ob_cube_028)
col_collection.objects.link(ob_cube_029)
col_collection.objects.link(ob_cube_030)
col_collection.objects.link(ob_cube_031)
col_collection.objects.link(ob_cube_032)
col_collection.objects.link(ob_cube_033)
col_collection.objects.link(ob_cube_034)
col_collection.objects.link(ob_cube_035)
col_collection.objects.link(ob_cube_036)
col_collection.objects.link(ob_cube_037)
col_collection.objects.link(ob_cube_038)
col_collection.objects.link(ob_cube_039)
col_collection.objects.link(ob_cube_040)
col_collection.objects.link(ob_cube_041)
col_collection.objects.link(ob_cube_042)
col_collection.objects.link(ob_cube_043)
col_collection.objects.link(ob_cube_044)
col_collection.objects.link(ob_cube_045)
col_collection.objects.link(ob_cube_046)
col_collection.objects.link(ob_cube_047)
col_collection.objects.link(ob_cube_048)
col_collection.objects.link(ob_cube_049)
col_collection.objects.link(ob_cube_050)

# ---- scene / render settings (as saved in the file)
scene.frame_start = 1; scene.frame_end = 250; scene.frame_set(48)
scene.render.engine = 'BLENDER_EEVEE_NEXT'
scene.cycles.use_denoising = False
scene.cycles.samples = 128
scene.cycles.sampling_pattern = 'TABULATED_SOBOL'
scene.cycles.use_adaptive_sampling = False
scene.cycles.use_light_tree = False
scene.view_settings.view_transform = 'Filmic'
bpy.context.view_layer.update()

# ---- added for rendering (the .blend has no active camera and no usable light): camera, sun
cam_auto = bpy.data.cameras.new('AutoCamera')
cam_auto.lens = 50.0
cam_auto.sensor_width = 36.0
cam_auto.clip_end = 1000.0
ob_auto_camera = bpy.data.objects.new('AutoCamera', cam_auto)
scene.collection.objects.link(ob_auto_camera)
ob_auto_camera.location = (31.1811, -35.2384, 28.0738)
ob_auto_camera.rotation_euler = (1.09748, -7.21219e-08, 0.694738)
scene.camera = ob_auto_camera
light_auto_sun = bpy.data.lights.new('AutoSun', 'SUN')
light_auto_sun.energy = 3.0
light_auto_sun.angle = 0.0523599
ob_auto_sun = bpy.data.objects.new('AutoSun', light_auto_sun)
scene.collection.objects.link(ob_auto_sun)
ob_auto_sun.rotation_euler = (0.872665, 0.174533, 0.523599)
bpy.context.view_layer.update()
